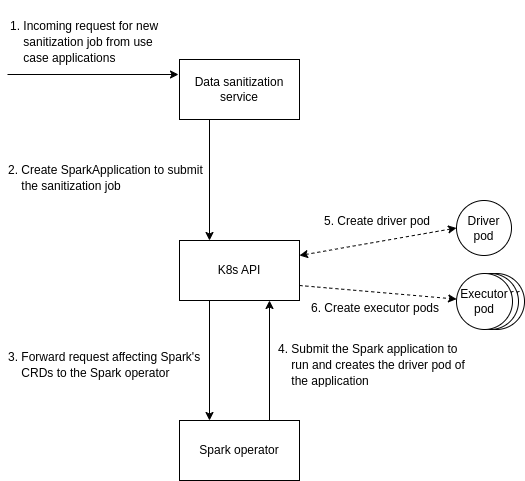

The diagram above was exported from draw.io. Its source (the exported page's mxGraphModel, read from the mxfile embedded in the PNG):
<mxGraphModel dx="1430" dy="821" grid="1" gridSize="10" guides="1" tooltips="1" connect="1" arrows="1" fold="1" page="1" pageScale="1" pageWidth="827" pageHeight="1169" math="0" shadow="0">
  <root>
    <mxCell id="0" />
    <mxCell id="1" parent="0" />
    <mxCell id="TMdRoOH4GbIq7_JRytAd-25" value="Executor&lt;br&gt;Pod" style="ellipse;whiteSpace=wrap;html=1;aspect=fixed;fontSize=12;" parent="1" vertex="1">
      <mxGeometry x="511" y="273" width="56" height="56" as="geometry" />
    </mxCell>
    <mxCell id="TMdRoOH4GbIq7_JRytAd-24" value="Executor&lt;br&gt;Pod" style="ellipse;whiteSpace=wrap;html=1;aspect=fixed;fontSize=12;" parent="1" vertex="1">
      <mxGeometry x="505" y="273" width="56" height="56" as="geometry" />
    </mxCell>
    <mxCell id="TMdRoOH4GbIq7_JRytAd-1" value="Data sanitization&lt;br&gt;service" style="rounded=0;whiteSpace=wrap;html=1;" parent="1" vertex="1">
      <mxGeometry x="222" y="59" width="120" height="60" as="geometry" />
    </mxCell>
    <mxCell id="TMdRoOH4GbIq7_JRytAd-2" value="" style="endArrow=classic;html=1;rounded=0;exitX=0.25;exitY=1;exitDx=0;exitDy=0;entryX=0.25;entryY=0;entryDx=0;entryDy=0;" parent="1" source="TMdRoOH4GbIq7_JRytAd-1" target="TMdRoOH4GbIq7_JRytAd-9" edge="1">
      <mxGeometry width="50" height="50" relative="1" as="geometry">
        <mxPoint x="412" y="389" as="sourcePoint" />
        <mxPoint x="492" y="74" as="targetPoint" />
      </mxGeometry>
    </mxCell>
    <mxCell id="TMdRoOH4GbIq7_JRytAd-16" style="edgeStyle=orthogonalEdgeStyle;rounded=0;orthogonalLoop=1;jettySize=auto;html=1;exitX=0.75;exitY=0;exitDx=0;exitDy=0;entryX=0.75;entryY=1;entryDx=0;entryDy=0;fontSize=12;" parent="1" source="TMdRoOH4GbIq7_JRytAd-3" target="TMdRoOH4GbIq7_JRytAd-9" edge="1">
      <mxGeometry relative="1" as="geometry" />
    </mxCell>
    <mxCell id="TMdRoOH4GbIq7_JRytAd-3" value="Spark operator" style="rounded=0;whiteSpace=wrap;html=1;" parent="1" vertex="1">
      <mxGeometry x="222" y="420" width="120" height="60" as="geometry" />
    </mxCell>
    <mxCell id="TMdRoOH4GbIq7_JRytAd-4" value="" style="endArrow=classic;html=1;entryX=0;entryY=0.25;entryDx=0;entryDy=0;rounded=0;" parent="1" edge="1">
      <mxGeometry width="50" height="50" relative="1" as="geometry">
        <mxPoint x="50" y="74" as="sourcePoint" />
        <mxPoint x="221" y="74" as="targetPoint" />
      </mxGeometry>
    </mxCell>
    <mxCell id="TMdRoOH4GbIq7_JRytAd-5" value="&lt;h1 style=&quot;line-height: 50%;&quot;&gt;&lt;span style=&quot;font-size: 12px; font-weight: 400;&quot;&gt;1. Incoming request for new&amp;nbsp; &amp;nbsp; &amp;nbsp; &amp;nbsp; sanitization job from use&amp;nbsp; &amp;nbsp; &amp;nbsp; &amp;nbsp; &amp;nbsp; case applications&lt;/span&gt;&lt;/h1&gt;" style="text;html=1;strokeColor=none;fillColor=none;spacing=5;spacingTop=-20;whiteSpace=wrap;overflow=hidden;rounded=0;" parent="1" vertex="1">
      <mxGeometry x="48" y="10" width="172" height="59" as="geometry" />
    </mxCell>
    <mxCell id="TMdRoOH4GbIq7_JRytAd-7" value="&lt;h1 style=&quot;line-height: 50%;&quot;&gt;&lt;span style=&quot;font-size: 12px; font-weight: 400;&quot;&gt;2. Create SparkApplication to submit&amp;nbsp; &amp;nbsp; &amp;nbsp; the sanitization job&lt;/span&gt;&lt;/h1&gt;" style="text;html=1;strokeColor=none;fillColor=none;spacing=5;spacingTop=-20;whiteSpace=wrap;overflow=hidden;rounded=0;" parent="1" vertex="1">
      <mxGeometry x="46" y="154" width="209" height="42" as="geometry" />
    </mxCell>
    <mxCell id="TMdRoOH4GbIq7_JRytAd-10" style="edgeStyle=orthogonalEdgeStyle;rounded=0;orthogonalLoop=1;jettySize=auto;html=1;exitX=0.25;exitY=1;exitDx=0;exitDy=0;entryX=0.25;entryY=0;entryDx=0;entryDy=0;" parent="1" source="TMdRoOH4GbIq7_JRytAd-9" target="TMdRoOH4GbIq7_JRytAd-3" edge="1">
      <mxGeometry relative="1" as="geometry">
        <mxPoint x="281" y="310" as="sourcePoint" />
        <mxPoint x="281" y="360" as="targetPoint" />
      </mxGeometry>
    </mxCell>
    <mxCell id="TMdRoOH4GbIq7_JRytAd-9" value="K8s API" style="rounded=0;whiteSpace=wrap;html=1;" parent="1" vertex="1">
      <mxGeometry x="222" y="240" width="120" height="60" as="geometry" />
    </mxCell>
    <mxCell id="TMdRoOH4GbIq7_JRytAd-15" value="&lt;h1 style=&quot;line-height: 50%;&quot;&gt;&lt;span style=&quot;font-size: 12px; font-weight: 400;&quot;&gt;3. Forward request affecting Spark's&amp;nbsp; &amp;nbsp; &amp;nbsp; CRDs to the Spark operator&lt;/span&gt;&lt;/h1&gt;" style="text;html=1;strokeColor=none;fillColor=none;spacing=5;spacingTop=-20;whiteSpace=wrap;overflow=hidden;rounded=0;" parent="1" vertex="1">
      <mxGeometry x="46" y="341" width="207" height="42" as="geometry" />
    </mxCell>
    <mxCell id="TMdRoOH4GbIq7_JRytAd-17" value="&lt;h1 style=&quot;line-height: 50%;&quot;&gt;&lt;span style=&quot;font-size: 12px; font-weight: 400;&quot;&gt;4. Submit the Spark application to&amp;nbsp; &amp;nbsp; &amp;nbsp; &amp;nbsp; &amp;nbsp; run and creates the driver pod of&amp;nbsp; &amp;nbsp; &amp;nbsp; &amp;nbsp; the application&lt;/span&gt;&lt;/h1&gt;" style="text;html=1;strokeColor=none;fillColor=none;spacing=5;spacingTop=-20;whiteSpace=wrap;overflow=hidden;rounded=0;" parent="1" vertex="1">
      <mxGeometry x="316" y="333" width="207" height="54" as="geometry" />
    </mxCell>
    <mxCell id="TMdRoOH4GbIq7_JRytAd-18" value="" style="endArrow=classic;startArrow=classic;html=1;rounded=0;fontSize=12;entryX=1;entryY=0.25;entryDx=0;entryDy=0;exitX=0;exitY=0.5;exitDx=0;exitDy=0;dashed=1;" parent="1" source="TMdRoOH4GbIq7_JRytAd-21" target="TMdRoOH4GbIq7_JRytAd-9" edge="1">
      <mxGeometry width="50" height="50" relative="1" as="geometry">
        <mxPoint x="500" y="255" as="sourcePoint" />
        <mxPoint x="310" y="290" as="targetPoint" />
      </mxGeometry>
    </mxCell>
    <mxCell id="TMdRoOH4GbIq7_JRytAd-21" value="Driver&lt;br&gt;pod" style="ellipse;whiteSpace=wrap;html=1;aspect=fixed;fontSize=12;" parent="1" vertex="1">
      <mxGeometry x="499" y="200" width="55" height="55" as="geometry" />
    </mxCell>
    <mxCell id="TMdRoOH4GbIq7_JRytAd-22" value="Executor&lt;br&gt;pod" style="ellipse;whiteSpace=wrap;html=1;aspect=fixed;fontSize=12;" parent="1" vertex="1">
      <mxGeometry x="499" y="273" width="56" height="56" as="geometry" />
    </mxCell>
    <mxCell id="TMdRoOH4GbIq7_JRytAd-23" value="" style="endArrow=classic;html=1;rounded=0;fontSize=12;exitX=1;exitY=0.75;exitDx=0;exitDy=0;dashed=1;" parent="1" source="TMdRoOH4GbIq7_JRytAd-9" target="TMdRoOH4GbIq7_JRytAd-22" edge="1">
      <mxGeometry width="50" height="50" relative="1" as="geometry">
        <mxPoint x="700" y="310" as="sourcePoint" />
        <mxPoint x="750" y="260" as="targetPoint" />
      </mxGeometry>
    </mxCell>
    <mxCell id="TMdRoOH4GbIq7_JRytAd-26" value="&lt;h1 style=&quot;line-height: 50%;&quot;&gt;&lt;span style=&quot;font-size: 12px; font-weight: 400;&quot;&gt;5. Create driver pod&lt;/span&gt;&lt;/h1&gt;" style="text;html=1;strokeColor=none;fillColor=none;spacing=5;spacingTop=-20;whiteSpace=wrap;overflow=hidden;rounded=0;align=center;" parent="1" vertex="1">
      <mxGeometry x="359" y="205" width="122" height="32" as="geometry" />
    </mxCell>
    <mxCell id="TMdRoOH4GbIq7_JRytAd-27" value="&lt;h1 style=&quot;line-height: 50%;&quot;&gt;&lt;span style=&quot;font-size: 12px; font-weight: 400;&quot;&gt;6. Create executor pods&lt;/span&gt;&lt;/h1&gt;" style="text;html=1;strokeColor=none;fillColor=none;spacing=5;spacingTop=-20;whiteSpace=wrap;overflow=hidden;rounded=0;align=center;" parent="1" vertex="1">
      <mxGeometry x="347" y="292" width="142" height="42" as="geometry" />
    </mxCell>
  </root>
</mxGraphModel>